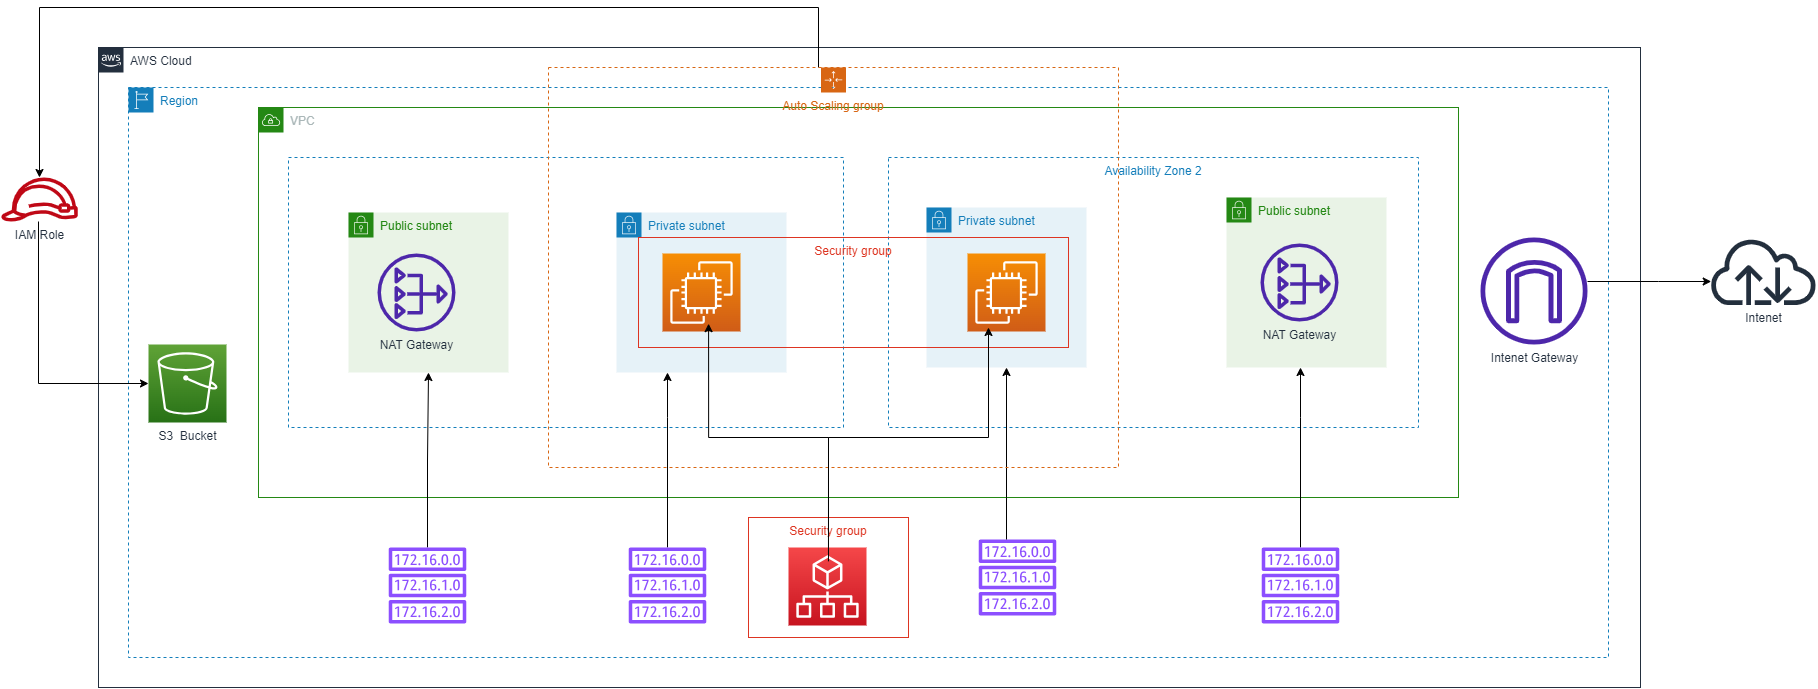

The diagram above was exported from draw.io. Its source (the exported page's mxGraphModel, read from the mxfile embedded in the PNG):
<mxGraphModel dx="2620" dy="965" grid="1" gridSize="10" guides="1" tooltips="1" connect="1" arrows="1" fold="1" page="1" pageScale="1" pageWidth="827" pageHeight="1169" math="0" shadow="0">
  <root>
    <mxCell id="0" />
    <mxCell id="1" parent="0" />
    <mxCell id="DFRONoycl9rnPS6kPgua-1" value="AWS Cloud" style="points=[[0,0],[0.25,0],[0.5,0],[0.75,0],[1,0],[1,0.25],[1,0.5],[1,0.75],[1,1],[0.75,1],[0.5,1],[0.25,1],[0,1],[0,0.75],[0,0.5],[0,0.25]];outlineConnect=0;gradientColor=none;html=1;whiteSpace=wrap;fontSize=12;fontStyle=0;container=1;pointerEvents=0;collapsible=0;recursiveResize=0;shape=mxgraph.aws4.group;grIcon=mxgraph.aws4.group_aws_cloud_alt;strokeColor=#232F3E;fillColor=none;verticalAlign=top;align=left;spacingLeft=30;fontColor=#232F3E;dashed=0;" parent="1" vertex="1">
      <mxGeometry x="-662" y="130" width="1542" height="640" as="geometry" />
    </mxCell>
    <mxCell id="DFRONoycl9rnPS6kPgua-32" value="Region" style="points=[[0,0],[0.25,0],[0.5,0],[0.75,0],[1,0],[1,0.25],[1,0.5],[1,0.75],[1,1],[0.75,1],[0.5,1],[0.25,1],[0,1],[0,0.75],[0,0.5],[0,0.25]];outlineConnect=0;gradientColor=none;html=1;whiteSpace=wrap;fontSize=12;fontStyle=0;container=1;pointerEvents=0;collapsible=0;recursiveResize=0;shape=mxgraph.aws4.group;grIcon=mxgraph.aws4.group_region;strokeColor=#147EBA;fillColor=none;verticalAlign=top;align=left;spacingLeft=30;fontColor=#147EBA;dashed=1;" parent="DFRONoycl9rnPS6kPgua-1" vertex="1">
      <mxGeometry x="30" y="40" width="1480" height="570" as="geometry" />
    </mxCell>
    <mxCell id="DFRONoycl9rnPS6kPgua-45" value="VPC" style="points=[[0,0],[0.25,0],[0.5,0],[0.75,0],[1,0],[1,0.25],[1,0.5],[1,0.75],[1,1],[0.75,1],[0.5,1],[0.25,1],[0,1],[0,0.75],[0,0.5],[0,0.25]];outlineConnect=0;gradientColor=none;html=1;whiteSpace=wrap;fontSize=12;fontStyle=0;container=1;pointerEvents=0;collapsible=0;recursiveResize=0;shape=mxgraph.aws4.group;grIcon=mxgraph.aws4.group_vpc;strokeColor=#248814;fillColor=none;verticalAlign=top;align=left;spacingLeft=30;fontColor=#AAB7B8;dashed=0;" parent="DFRONoycl9rnPS6kPgua-32" vertex="1">
      <mxGeometry x="130" y="20" width="1200" height="390" as="geometry" />
    </mxCell>
    <mxCell id="DFRONoycl9rnPS6kPgua-34" value="Availability Zone 2&lt;br&gt;" style="fillColor=none;strokeColor=#147EBA;dashed=1;verticalAlign=top;fontStyle=0;fontColor=#147EBA;whiteSpace=wrap;html=1;" parent="DFRONoycl9rnPS6kPgua-45" vertex="1">
      <mxGeometry x="630" y="50" width="530" height="270" as="geometry" />
    </mxCell>
    <mxCell id="DFRONoycl9rnPS6kPgua-39" value="Public subnet" style="points=[[0,0],[0.25,0],[0.5,0],[0.75,0],[1,0],[1,0.25],[1,0.5],[1,0.75],[1,1],[0.75,1],[0.5,1],[0.25,1],[0,1],[0,0.75],[0,0.5],[0,0.25]];outlineConnect=0;gradientColor=none;html=1;whiteSpace=wrap;fontSize=12;fontStyle=0;container=1;pointerEvents=0;collapsible=0;recursiveResize=0;shape=mxgraph.aws4.group;grIcon=mxgraph.aws4.group_security_group;grStroke=0;strokeColor=#248814;fillColor=#E9F3E6;verticalAlign=top;align=left;spacingLeft=30;fontColor=#248814;dashed=0;" parent="DFRONoycl9rnPS6kPgua-45" vertex="1">
      <mxGeometry x="968" y="90" width="160" height="170" as="geometry" />
    </mxCell>
    <mxCell id="DFRONoycl9rnPS6kPgua-36" value="Private subnet" style="points=[[0,0],[0.25,0],[0.5,0],[0.75,0],[1,0],[1,0.25],[1,0.5],[1,0.75],[1,1],[0.75,1],[0.5,1],[0.25,1],[0,1],[0,0.75],[0,0.5],[0,0.25]];outlineConnect=0;gradientColor=none;html=1;whiteSpace=wrap;fontSize=12;fontStyle=0;container=1;pointerEvents=0;collapsible=0;recursiveResize=0;shape=mxgraph.aws4.group;grIcon=mxgraph.aws4.group_security_group;grStroke=0;strokeColor=#147EBA;fillColor=#E6F2F8;verticalAlign=top;align=left;spacingLeft=30;fontColor=#147EBA;dashed=0;" parent="DFRONoycl9rnPS6kPgua-45" vertex="1">
      <mxGeometry x="668" y="100" width="160" height="160" as="geometry" />
    </mxCell>
    <mxCell id="DFRONoycl9rnPS6kPgua-35" value="Private subnet" style="points=[[0,0],[0.25,0],[0.5,0],[0.75,0],[1,0],[1,0.25],[1,0.5],[1,0.75],[1,1],[0.75,1],[0.5,1],[0.25,1],[0,1],[0,0.75],[0,0.5],[0,0.25]];outlineConnect=0;gradientColor=none;html=1;whiteSpace=wrap;fontSize=12;fontStyle=0;container=1;pointerEvents=0;collapsible=0;recursiveResize=0;shape=mxgraph.aws4.group;grIcon=mxgraph.aws4.group_security_group;grStroke=0;strokeColor=#147EBA;fillColor=#E6F2F8;verticalAlign=top;align=left;spacingLeft=30;fontColor=#147EBA;dashed=0;" parent="DFRONoycl9rnPS6kPgua-45" vertex="1">
      <mxGeometry x="358" y="105" width="170" height="160" as="geometry" />
    </mxCell>
    <mxCell id="DFRONoycl9rnPS6kPgua-85" value="NAT Gateway" style="sketch=0;outlineConnect=0;fontColor=#232F3E;gradientColor=none;fillColor=#4D27AA;strokeColor=none;dashed=0;verticalLabelPosition=bottom;verticalAlign=top;align=center;html=1;fontSize=12;fontStyle=0;aspect=fixed;pointerEvents=1;shape=mxgraph.aws4.nat_gateway;" parent="DFRONoycl9rnPS6kPgua-45" vertex="1">
      <mxGeometry x="1002" y="136" width="78" height="78" as="geometry" />
    </mxCell>
    <mxCell id="DFRONoycl9rnPS6kPgua-38" value="Public subnet" style="points=[[0,0],[0.25,0],[0.5,0],[0.75,0],[1,0],[1,0.25],[1,0.5],[1,0.75],[1,1],[0.75,1],[0.5,1],[0.25,1],[0,1],[0,0.75],[0,0.5],[0,0.25]];outlineConnect=0;gradientColor=none;html=1;whiteSpace=wrap;fontSize=12;fontStyle=0;container=1;pointerEvents=0;collapsible=0;recursiveResize=0;shape=mxgraph.aws4.group;grIcon=mxgraph.aws4.group_security_group;grStroke=0;strokeColor=#248814;fillColor=#E9F3E6;verticalAlign=top;align=left;spacingLeft=30;fontColor=#248814;dashed=0;" parent="DFRONoycl9rnPS6kPgua-45" vertex="1">
      <mxGeometry x="90" y="105" width="160" height="160" as="geometry" />
    </mxCell>
    <mxCell id="DFRONoycl9rnPS6kPgua-84" value="NAT Gateway" style="sketch=0;outlineConnect=0;fontColor=#232F3E;gradientColor=none;fillColor=#4D27AA;strokeColor=none;dashed=0;verticalLabelPosition=bottom;verticalAlign=top;align=center;html=1;fontSize=12;fontStyle=0;aspect=fixed;pointerEvents=1;shape=mxgraph.aws4.nat_gateway;" parent="DFRONoycl9rnPS6kPgua-45" vertex="1">
      <mxGeometry x="119" y="146" width="78" height="78" as="geometry" />
    </mxCell>
    <mxCell id="DFRONoycl9rnPS6kPgua-90" value="" style="sketch=0;points=[[0,0,0],[0.25,0,0],[0.5,0,0],[0.75,0,0],[1,0,0],[0,1,0],[0.25,1,0],[0.5,1,0],[0.75,1,0],[1,1,0],[0,0.25,0],[0,0.5,0],[0,0.75,0],[1,0.25,0],[1,0.5,0],[1,0.75,0]];outlineConnect=0;fontColor=#232F3E;gradientColor=#F78E04;gradientDirection=north;fillColor=#D05C17;strokeColor=#ffffff;dashed=0;verticalLabelPosition=bottom;verticalAlign=top;align=center;html=1;fontSize=12;fontStyle=0;aspect=fixed;shape=mxgraph.aws4.resourceIcon;resIcon=mxgraph.aws4.ec2;" parent="DFRONoycl9rnPS6kPgua-45" vertex="1">
      <mxGeometry x="404" y="146" width="78" height="78" as="geometry" />
    </mxCell>
    <mxCell id="DFRONoycl9rnPS6kPgua-104" value="" style="sketch=0;points=[[0,0,0],[0.25,0,0],[0.5,0,0],[0.75,0,0],[1,0,0],[0,1,0],[0.25,1,0],[0.5,1,0],[0.75,1,0],[1,1,0],[0,0.25,0],[0,0.5,0],[0,0.75,0],[1,0.25,0],[1,0.5,0],[1,0.75,0]];outlineConnect=0;fontColor=#232F3E;gradientColor=#F78E04;gradientDirection=north;fillColor=#D05C17;strokeColor=#ffffff;dashed=0;verticalLabelPosition=bottom;verticalAlign=top;align=center;html=1;fontSize=12;fontStyle=0;aspect=fixed;shape=mxgraph.aws4.resourceIcon;resIcon=mxgraph.aws4.ec2;" parent="DFRONoycl9rnPS6kPgua-45" vertex="1">
      <mxGeometry x="709" y="146" width="78" height="78" as="geometry" />
    </mxCell>
    <mxCell id="DFRONoycl9rnPS6kPgua-33" value="&lt;div&gt;&lt;br&gt;&lt;/div&gt;&lt;div&gt;&lt;br&gt;&lt;/div&gt;" style="fillColor=none;strokeColor=#147EBA;dashed=1;verticalAlign=top;fontStyle=0;fontColor=#147EBA;whiteSpace=wrap;html=1;" parent="DFRONoycl9rnPS6kPgua-45" vertex="1">
      <mxGeometry x="30" y="50" width="555" height="270" as="geometry" />
    </mxCell>
    <mxCell id="DFRONoycl9rnPS6kPgua-79" value="Intenet Gateway" style="sketch=0;outlineConnect=0;fontColor=#232F3E;gradientColor=none;fillColor=#4D27AA;strokeColor=none;dashed=0;verticalLabelPosition=bottom;verticalAlign=top;align=center;html=1;fontSize=12;fontStyle=0;aspect=fixed;pointerEvents=1;shape=mxgraph.aws4.internet_gateway;" parent="DFRONoycl9rnPS6kPgua-32" vertex="1">
      <mxGeometry x="1352" y="150" width="107" height="107" as="geometry" />
    </mxCell>
    <mxCell id="DFRONoycl9rnPS6kPgua-86" value="S3&amp;nbsp; Bucket" style="sketch=0;points=[[0,0,0],[0.25,0,0],[0.5,0,0],[0.75,0,0],[1,0,0],[0,1,0],[0.25,1,0],[0.5,1,0],[0.75,1,0],[1,1,0],[0,0.25,0],[0,0.5,0],[0,0.75,0],[1,0.25,0],[1,0.5,0],[1,0.75,0]];outlineConnect=0;fontColor=#232F3E;gradientColor=#60A337;gradientDirection=north;fillColor=#277116;strokeColor=#ffffff;dashed=0;verticalLabelPosition=bottom;verticalAlign=top;align=center;html=1;fontSize=12;fontStyle=0;aspect=fixed;shape=mxgraph.aws4.resourceIcon;resIcon=mxgraph.aws4.s3;" parent="DFRONoycl9rnPS6kPgua-32" vertex="1">
      <mxGeometry x="20" y="257" width="78" height="78" as="geometry" />
    </mxCell>
    <mxCell id="DFRONoycl9rnPS6kPgua-107" value="" style="sketch=0;points=[[0,0,0],[0.25,0,0],[0.5,0,0],[0.75,0,0],[1,0,0],[0,1,0],[0.25,1,0],[0.5,1,0],[0.75,1,0],[1,1,0],[0,0.25,0],[0,0.5,0],[0,0.75,0],[1,0.25,0],[1,0.5,0],[1,0.75,0]];outlineConnect=0;fontColor=#232F3E;gradientColor=#F54749;gradientDirection=north;fillColor=#C7131F;strokeColor=#ffffff;dashed=0;verticalLabelPosition=bottom;verticalAlign=top;align=center;html=1;fontSize=12;fontStyle=0;aspect=fixed;shape=mxgraph.aws4.resourceIcon;resIcon=mxgraph.aws4.organizations;" parent="DFRONoycl9rnPS6kPgua-32" vertex="1">
      <mxGeometry x="660" y="460" width="78" height="78" as="geometry" />
    </mxCell>
    <mxCell id="DFRONoycl9rnPS6kPgua-106" value="Security group" style="fillColor=none;strokeColor=#DD3522;verticalAlign=top;fontStyle=0;fontColor=#DD3522;whiteSpace=wrap;html=1;" parent="DFRONoycl9rnPS6kPgua-32" vertex="1">
      <mxGeometry x="620" y="430" width="160" height="120" as="geometry" />
    </mxCell>
    <mxCell id="B3NmxNnIhIvvi8Xd03Mu-7" style="edgeStyle=orthogonalEdgeStyle;rounded=0;orthogonalLoop=1;jettySize=auto;html=1;" parent="DFRONoycl9rnPS6kPgua-32" source="B3NmxNnIhIvvi8Xd03Mu-2" target="DFRONoycl9rnPS6kPgua-38" edge="1">
      <mxGeometry relative="1" as="geometry" />
    </mxCell>
    <mxCell id="B3NmxNnIhIvvi8Xd03Mu-2" value="" style="sketch=0;outlineConnect=0;fontColor=#232F3E;gradientColor=none;fillColor=#8C4FFF;strokeColor=none;dashed=0;verticalLabelPosition=bottom;verticalAlign=top;align=center;html=1;fontSize=12;fontStyle=0;aspect=fixed;pointerEvents=1;shape=mxgraph.aws4.route_table;" parent="DFRONoycl9rnPS6kPgua-32" vertex="1">
      <mxGeometry x="260" y="460" width="78" height="76" as="geometry" />
    </mxCell>
    <mxCell id="08UDudegqxEe8WlrmY9z-6" style="edgeStyle=orthogonalEdgeStyle;rounded=0;orthogonalLoop=1;jettySize=auto;html=1;" edge="1" parent="DFRONoycl9rnPS6kPgua-32" source="B3NmxNnIhIvvi8Xd03Mu-3" target="DFRONoycl9rnPS6kPgua-35">
      <mxGeometry relative="1" as="geometry">
        <Array as="points">
          <mxPoint x="539" y="330" />
          <mxPoint x="539" y="330" />
        </Array>
      </mxGeometry>
    </mxCell>
    <mxCell id="B3NmxNnIhIvvi8Xd03Mu-3" value="" style="sketch=0;outlineConnect=0;fontColor=#232F3E;gradientColor=none;fillColor=#8C4FFF;strokeColor=none;dashed=0;verticalLabelPosition=bottom;verticalAlign=top;align=center;html=1;fontSize=12;fontStyle=0;aspect=fixed;pointerEvents=1;shape=mxgraph.aws4.route_table;" parent="DFRONoycl9rnPS6kPgua-32" vertex="1">
      <mxGeometry x="500" y="460" width="78" height="76" as="geometry" />
    </mxCell>
    <mxCell id="B3NmxNnIhIvvi8Xd03Mu-4" value="" style="sketch=0;outlineConnect=0;fontColor=#232F3E;gradientColor=none;fillColor=#8C4FFF;strokeColor=none;dashed=0;verticalLabelPosition=bottom;verticalAlign=top;align=center;html=1;fontSize=12;fontStyle=0;aspect=fixed;pointerEvents=1;shape=mxgraph.aws4.route_table;" parent="DFRONoycl9rnPS6kPgua-32" vertex="1">
      <mxGeometry x="850" y="452" width="78" height="76" as="geometry" />
    </mxCell>
    <mxCell id="B3NmxNnIhIvvi8Xd03Mu-17" style="edgeStyle=orthogonalEdgeStyle;rounded=0;orthogonalLoop=1;jettySize=auto;html=1;" parent="DFRONoycl9rnPS6kPgua-32" source="B3NmxNnIhIvvi8Xd03Mu-5" target="DFRONoycl9rnPS6kPgua-39" edge="1">
      <mxGeometry relative="1" as="geometry">
        <Array as="points">
          <mxPoint x="1172" y="330" />
          <mxPoint x="1172" y="330" />
        </Array>
      </mxGeometry>
    </mxCell>
    <mxCell id="B3NmxNnIhIvvi8Xd03Mu-5" value="" style="sketch=0;outlineConnect=0;fontColor=#232F3E;gradientColor=none;fillColor=#8C4FFF;strokeColor=none;dashed=0;verticalLabelPosition=bottom;verticalAlign=top;align=center;html=1;fontSize=12;fontStyle=0;aspect=fixed;pointerEvents=1;shape=mxgraph.aws4.route_table;" parent="DFRONoycl9rnPS6kPgua-32" vertex="1">
      <mxGeometry x="1133" y="460" width="78" height="76" as="geometry" />
    </mxCell>
    <mxCell id="B3NmxNnIhIvvi8Xd03Mu-19" style="edgeStyle=orthogonalEdgeStyle;rounded=0;orthogonalLoop=1;jettySize=auto;html=1;" parent="DFRONoycl9rnPS6kPgua-32" source="B3NmxNnIhIvvi8Xd03Mu-4" target="DFRONoycl9rnPS6kPgua-36" edge="1">
      <mxGeometry relative="1" as="geometry">
        <Array as="points">
          <mxPoint x="878" y="410" />
          <mxPoint x="878" y="410" />
        </Array>
      </mxGeometry>
    </mxCell>
    <mxCell id="DFRONoycl9rnPS6kPgua-81" value="Intenet" style="sketch=0;outlineConnect=0;fontColor=#232F3E;gradientColor=none;fillColor=#232F3D;strokeColor=none;dashed=0;verticalLabelPosition=bottom;verticalAlign=top;align=center;html=1;fontSize=12;fontStyle=0;aspect=fixed;pointerEvents=1;shape=mxgraph.aws4.internet;" parent="1" vertex="1">
      <mxGeometry x="948" y="320" width="109.69" height="67.5" as="geometry" />
    </mxCell>
    <mxCell id="DFRONoycl9rnPS6kPgua-82" style="edgeStyle=orthogonalEdgeStyle;rounded=0;orthogonalLoop=1;jettySize=auto;html=1;" parent="1" source="DFRONoycl9rnPS6kPgua-79" target="DFRONoycl9rnPS6kPgua-81" edge="1">
      <mxGeometry relative="1" as="geometry">
        <Array as="points">
          <mxPoint x="898" y="364" />
          <mxPoint x="898" y="364" />
        </Array>
      </mxGeometry>
    </mxCell>
    <mxCell id="DFRONoycl9rnPS6kPgua-105" style="edgeStyle=orthogonalEdgeStyle;rounded=0;orthogonalLoop=1;jettySize=auto;html=1;" parent="1" source="DFRONoycl9rnPS6kPgua-83" target="DFRONoycl9rnPS6kPgua-87" edge="1">
      <mxGeometry relative="1" as="geometry">
        <Array as="points">
          <mxPoint x="58" y="90" />
          <mxPoint x="-721" y="90" />
        </Array>
      </mxGeometry>
    </mxCell>
    <mxCell id="DFRONoycl9rnPS6kPgua-83" value="Auto Scaling group" style="points=[[0,0],[0.25,0],[0.5,0],[0.75,0],[1,0],[1,0.25],[1,0.5],[1,0.75],[1,1],[0.75,1],[0.5,1],[0.25,1],[0,1],[0,0.75],[0,0.5],[0,0.25]];outlineConnect=0;gradientColor=none;html=1;whiteSpace=wrap;fontSize=12;fontStyle=0;container=1;pointerEvents=0;collapsible=0;recursiveResize=0;shape=mxgraph.aws4.groupCenter;grIcon=mxgraph.aws4.group_auto_scaling_group;grStroke=1;strokeColor=#D86613;fillColor=none;verticalAlign=top;align=center;fontColor=#D86613;dashed=1;spacingTop=25;" parent="1" vertex="1">
      <mxGeometry x="-212" y="150" width="570" height="400" as="geometry" />
    </mxCell>
    <mxCell id="DFRONoycl9rnPS6kPgua-88" style="edgeStyle=orthogonalEdgeStyle;rounded=0;orthogonalLoop=1;jettySize=auto;html=1;" parent="1" source="DFRONoycl9rnPS6kPgua-87" target="DFRONoycl9rnPS6kPgua-86" edge="1">
      <mxGeometry relative="1" as="geometry">
        <Array as="points">
          <mxPoint x="-722" y="466" />
        </Array>
      </mxGeometry>
    </mxCell>
    <mxCell id="DFRONoycl9rnPS6kPgua-87" value="IAM Role" style="sketch=0;outlineConnect=0;fontColor=#232F3E;gradientColor=none;fillColor=#BF0816;strokeColor=none;dashed=0;verticalLabelPosition=bottom;verticalAlign=top;align=center;html=1;fontSize=12;fontStyle=0;aspect=fixed;pointerEvents=1;shape=mxgraph.aws4.role;" parent="1" vertex="1">
      <mxGeometry x="-760" y="260" width="78" height="44" as="geometry" />
    </mxCell>
    <mxCell id="DFRONoycl9rnPS6kPgua-110" value="Security group" style="fillColor=none;strokeColor=#DD3522;verticalAlign=top;fontStyle=0;fontColor=#DD3522;whiteSpace=wrap;html=1;flipH=0;flipV=0;direction=west;rounded=0;glass=0;" parent="1" vertex="1">
      <mxGeometry x="-122" y="320" width="430" height="110" as="geometry" />
    </mxCell>
    <mxCell id="DFRONoycl9rnPS6kPgua-111" style="edgeStyle=orthogonalEdgeStyle;rounded=0;orthogonalLoop=1;jettySize=auto;html=1;entryX=0.163;entryY=0.385;entryDx=0;entryDy=0;entryPerimeter=0;" parent="1" edge="1">
      <mxGeometry relative="1" as="geometry">
        <mxPoint x="67.9655172413793" y="643.8200000000002" as="sourcePoint" />
        <mxPoint x="-51.91000000000008" y="406.16999999999985" as="targetPoint" />
        <Array as="points">
          <mxPoint x="68" y="520" />
          <mxPoint x="-52" y="520" />
        </Array>
      </mxGeometry>
    </mxCell>
    <mxCell id="B3NmxNnIhIvvi8Xd03Mu-14" value="" style="endArrow=classic;html=1;rounded=0;" parent="1" source="DFRONoycl9rnPS6kPgua-106" edge="1">
      <mxGeometry width="50" height="50" relative="1" as="geometry">
        <mxPoint x="178" y="460" as="sourcePoint" />
        <mxPoint x="228" y="410" as="targetPoint" />
        <Array as="points">
          <mxPoint x="68" y="520" />
          <mxPoint x="228" y="520" />
        </Array>
      </mxGeometry>
    </mxCell>
  </root>
</mxGraphModel>